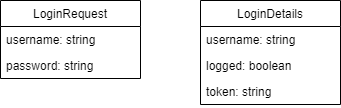

The diagram above was exported from draw.io. Its source (the exported page's mxGraphModel, read from the mxfile embedded in the PNG):
<mxGraphModel dx="1422" dy="794" grid="1" gridSize="10" guides="1" tooltips="1" connect="1" arrows="1" fold="1" page="1" pageScale="1" pageWidth="850" pageHeight="1100" math="0" shadow="0">
  <root>
    <mxCell id="0" />
    <mxCell id="1" parent="0" />
    <mxCell id="39fUlnFpJTRE5UlPoRFK-2" value="LoginRequest" style="swimlane;fontStyle=0;childLayout=stackLayout;horizontal=1;startSize=26;fillColor=none;horizontalStack=0;resizeParent=1;resizeParentMax=0;resizeLast=0;collapsible=1;marginBottom=0;" parent="1" vertex="1">
      <mxGeometry x="80" y="160" width="140" height="78" as="geometry" />
    </mxCell>
    <mxCell id="39fUlnFpJTRE5UlPoRFK-3" value="username: string" style="text;strokeColor=none;fillColor=none;align=left;verticalAlign=top;spacingLeft=4;spacingRight=4;overflow=hidden;rotatable=0;points=[[0,0.5],[1,0.5]];portConstraint=eastwest;" parent="39fUlnFpJTRE5UlPoRFK-2" vertex="1">
      <mxGeometry y="26" width="140" height="26" as="geometry" />
    </mxCell>
    <mxCell id="39fUlnFpJTRE5UlPoRFK-4" value="password: string" style="text;strokeColor=none;fillColor=none;align=left;verticalAlign=top;spacingLeft=4;spacingRight=4;overflow=hidden;rotatable=0;points=[[0,0.5],[1,0.5]];portConstraint=eastwest;" parent="39fUlnFpJTRE5UlPoRFK-2" vertex="1">
      <mxGeometry y="52" width="140" height="26" as="geometry" />
    </mxCell>
    <mxCell id="39fUlnFpJTRE5UlPoRFK-6" value="LoginDetails" style="swimlane;fontStyle=0;childLayout=stackLayout;horizontal=1;startSize=26;fillColor=none;horizontalStack=0;resizeParent=1;resizeParentMax=0;resizeLast=0;collapsible=1;marginBottom=0;" parent="1" vertex="1">
      <mxGeometry x="280" y="160" width="140" height="104" as="geometry" />
    </mxCell>
    <mxCell id="39fUlnFpJTRE5UlPoRFK-7" value="username: string" style="text;strokeColor=none;fillColor=none;align=left;verticalAlign=top;spacingLeft=4;spacingRight=4;overflow=hidden;rotatable=0;points=[[0,0.5],[1,0.5]];portConstraint=eastwest;" parent="39fUlnFpJTRE5UlPoRFK-6" vertex="1">
      <mxGeometry y="26" width="140" height="26" as="geometry" />
    </mxCell>
    <mxCell id="39fUlnFpJTRE5UlPoRFK-8" value="logged: boolean" style="text;strokeColor=none;fillColor=none;align=left;verticalAlign=top;spacingLeft=4;spacingRight=4;overflow=hidden;rotatable=0;points=[[0,0.5],[1,0.5]];portConstraint=eastwest;" parent="39fUlnFpJTRE5UlPoRFK-6" vertex="1">
      <mxGeometry y="52" width="140" height="26" as="geometry" />
    </mxCell>
    <mxCell id="39fUlnFpJTRE5UlPoRFK-9" value="token: string" style="text;strokeColor=none;fillColor=none;align=left;verticalAlign=top;spacingLeft=4;spacingRight=4;overflow=hidden;rotatable=0;points=[[0,0.5],[1,0.5]];portConstraint=eastwest;" parent="39fUlnFpJTRE5UlPoRFK-6" vertex="1">
      <mxGeometry y="78" width="140" height="26" as="geometry" />
    </mxCell>
  </root>
</mxGraphModel>